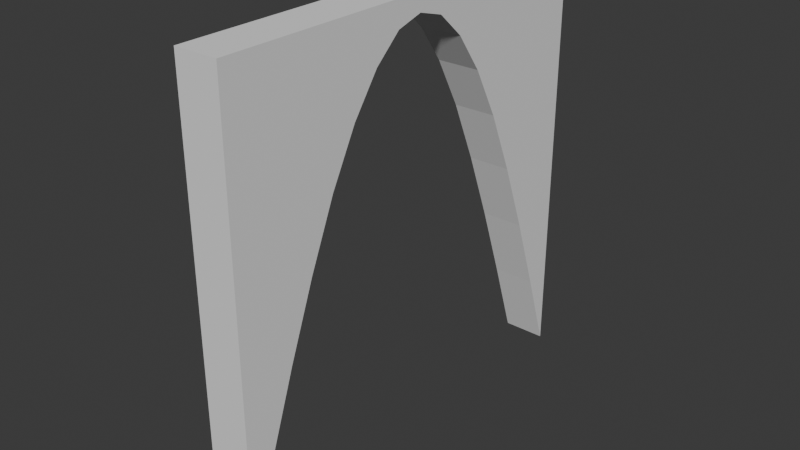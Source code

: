 # Source: archway.blend  (saved by Blender 4.2.66; exported with 4.5.12 LTS)
import bpy
from mathutils import Matrix  # noqa: F401  (used for matrix-valued properties, if any)

bpy.ops.wm.read_factory_settings(use_empty=True)
scene = bpy.context.scene
scene.name = 'Scene'

# ---- collections
col_collection = bpy.data.collections.new('Collection'); scene.collection.children.link(col_collection)

# ---- world
world_world = bpy.data.worlds.new('World'); scene.world = world_world
world_world.use_nodes = True; world_world.node_tree.nodes.clear()
_N = world_world.node_tree.nodes; _L = world_world.node_tree.links
n0 = _N.new('ShaderNodeOutputWorld'); n0.name = 'World Output'; n0.location = (300, 300)
n1 = _N.new('ShaderNodeBackground'); n1.name = 'Background'; n1.location = (10, 300)
n1.inputs[0].default_value = (0.05088, 0.05088, 0.05088, 1.0)
_L.new(n1.outputs[0], n0.inputs[0])
n0.is_active_output = True
world_world.color = (0.05088, 0.05088, 0.05088)
world_world.sun_shadow_jitter_overblur = 0.0

# ---- meshes
me_cube_001 = bpy.data.meshes.new('Cube.001')
me_cube_001.from_pydata([(-1.0, -1.0, -1.0), (-1.0, -1.0, 1.0), (-1.0, 1.0, -1.0), (-1.0, 1.0, 1.0), (1.0, -1.0, -1.0), (1.0, -1.0, 1.0), (1.0, 1.0, -1.0), (1.0, 1.0, 1.0), (1.0, 0.0, 0.9195), (1.0, 0.5, 0.3594), (1.0, -0.5, 0.3594), (1.0, 0.75, -0.2647), (1.0, -0.25, 0.7711), (1.0, 0.25, 0.7711), (1.0, -0.75, -0.2647), (1.0, 0.875, -0.6236), (1.0, -0.125, 0.8837), (1.0, 0.375, 0.5955), (1.0, -0.625, 0.06587), (1.0, 0.625, 0.06587), (1.0, -0.375, 0.5955), (1.0, 0.125, 0.8837), (1.0, -0.875, -0.6236), (-1.0, 0.0, 0.9195), (-1.0, -0.5, 0.3594), (-1.0, 0.5, 0.3594), (-1.0, -0.75, -0.2647), (-1.0, 0.25, 0.7711), (-1.0, -0.25, 0.7711), (-1.0, 0.75, -0.2647), (-1.0, -0.875, -0.6236), (-1.0, 0.125, 0.8837), (-1.0, -0.375, 0.5955), (-1.0, 0.625, 0.06587), (-1.0, -0.625, 0.06587), (-1.0, 0.375, 0.5955), (-1.0, -0.125, 0.8837), (-1.0, 0.875, -0.6236)], [], [(0, 1, 3, 2, 37, 29, 33, 25, 35, 27, 31, 23, 36, 28, 32, 24, 34, 26, 30), (2, 3, 7, 6), (6, 7, 5, 4, 22, 14, 18, 10, 20, 12, 16, 8, 21, 13, 17, 9, 19, 11, 15), (4, 5, 1, 0), (2, 6, 15, 11, 19, 9, 17, 13, 21, 8, 16, 12, 20, 10, 18, 14, 22, 4, 0, 30, 26, 34, 24, 32, 28, 36, 23, 31, 27, 35, 25, 33, 29, 37), (7, 3, 1, 5)])
_uv = me_cube_001.uv_layers.new(name='UVMap')
_uv.uv.foreach_set('vector', [0.375, 0.0, 0.625, 0.0, 0.625, 0.25, 0.375, 0.25, 0.375, 0.2344, 0.375, 0.2188, 0.375, 0.2031, 0.375, 0.1875, 0.375, 0.1719, 0.375, 0.1562, 0.375, 0.1406, 0.375, 0.125, 0.375, 0.1094, 0.375, 0.09375, 0.375, 0.07812, 0.375, 0.0625, 0.375, 0.04688, 0.375, 0.03125, 0.375, 0.01562, 0.375, 0.25, 0.625, 0.25, 0.625, 0.5, 0.375, 0.5, 0.375, 0.5, 0.625, 0.5, 0.625, 0.75, 0.375, 0.75, 0.375, 0.7344, 0.375, 0.7188, 0.375, 0.7031, 0.375, 0.6875, 0.375, 0.6719, 0.375, 0.6562, 0.375, 0.6406, 0.375, 0.625, 0.375, 0.6094, 0.375, 0.5938, 0.375, 0.5781, 0.375, 0.5625, 0.375, 0.5469, 0.375, 0.5312, 0.375, 0.5156, 0.375, 0.75, 0.625, 0.75, 0.625, 1.0, 0.375, 1.0, 0.125, 0.5, 0.375, 0.5, 0.375, 0.5156, 0.375, 0.5312, 0.375, 0.5469, 0.375, 0.5625, 0.375, 0.5781, 0.375, 0.5938, 0.375, 0.6094, 0.375, 0.625, 0.375, 0.6406, 0.375, 0.6562, 0.375, 0.6719, 0.375, 0.6875, 0.375, 0.7031, 0.375, 0.7188, 0.375, 0.7344, 0.375, 0.75, 0.125, 0.75, 0.125, 0.7344, 0.125, 0.7188, 0.125, 0.7031, 0.125, 0.6875, 0.125, 0.6719, 0.125, 0.6562, 0.125, 0.6406, 0.125, 0.625, 0.125, 0.6094, 0.125, 0.5938, 0.125, 0.5781, 0.125, 0.5625, 0.125, 0.5469, 0.125, 0.5312, 0.125, 0.5156, 0.625, 0.5, 0.875, 0.5, 0.875, 0.75, 0.625, 0.75])
me_cube_001.update()

# ---- objects
ob_cube = bpy.data.objects.new('Cube', me_cube_001)

# ---- transforms, parenting, visibility, modifiers, constraints
ob_cube.location = (0.0, 0.0, 0.0)
ob_cube.scale = (0.5, 5.0, 5.0)

# ---- collection membership
col_collection.objects.link(ob_cube)

# ---- scene / render settings (as saved in the file)
scene.frame_start = 1; scene.frame_end = 250; scene.frame_set(1)
scene.render.engine = 'BLENDER_EEVEE_NEXT'
bpy.context.view_layer.update()

# ---- added for rendering (the .blend has no active camera and no usable light): camera, sun
cam_auto = bpy.data.cameras.new('AutoCamera')
cam_auto.lens = 50.0
cam_auto.sensor_width = 36.0
cam_auto.clip_end = 1000.0
ob_auto_camera = bpy.data.objects.new('AutoCamera', cam_auto)
scene.collection.objects.link(ob_auto_camera)
ob_auto_camera.location = (13.1173, -15.7408, 10.4939)
ob_auto_camera.rotation_euler = (1.09748, -7.21219e-08, 0.694738)
scene.camera = ob_auto_camera
light_auto_sun = bpy.data.lights.new('AutoSun', 'SUN')
light_auto_sun.energy = 3.0
light_auto_sun.angle = 0.0523599
ob_auto_sun = bpy.data.objects.new('AutoSun', light_auto_sun)
scene.collection.objects.link(ob_auto_sun)
ob_auto_sun.rotation_euler = (0.872665, 0.174533, 0.523599)
bpy.context.view_layer.update()
